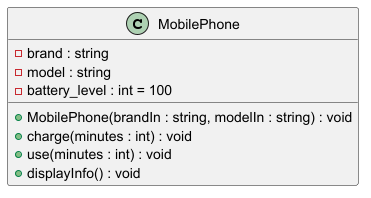

The diagram above was rendered by PlantUML. Its source (embedded in the PNG):
@startuml
class MobilePhone{
- brand : string
- model : string
- battery_level : int = 100

+ MobilePhone(brandIn : string, modelIn : string) : void
+ charge(minutes : int) : void
+ use(minutes : int) : void
+ displayInfo() : void
}
@enduml